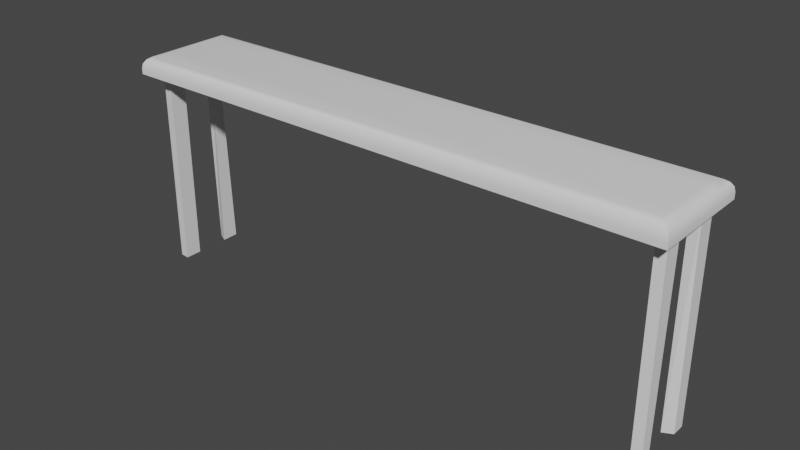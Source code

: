 # Source: squaretable.blend  (saved by Blender 3.3.6; exported with 4.5.12 LTS)
import bpy
from mathutils import Matrix  # noqa: F401  (used for matrix-valued properties, if any)

bpy.ops.wm.read_factory_settings(use_empty=True)
scene = bpy.context.scene
scene.name = 'Scene'

# ---- collections
col_collection = bpy.data.collections.new('Collection'); scene.collection.children.link(col_collection)

# ---- node groups
ng_auto_smooth = bpy.data.node_groups.new('Auto Smooth', 'GeometryNodeTree')
_s = ng_auto_smooth.interface.new_socket(name='Geometry', in_out='OUTPUT', socket_type='NodeSocketGeometry')
_s = ng_auto_smooth.interface.new_socket(name='Geometry', in_out='INPUT', socket_type='NodeSocketGeometry')
_s = ng_auto_smooth.interface.new_socket(name='Angle', in_out='INPUT', socket_type='NodeSocketFloat')
_s.subtype = 'ANGLE'
_s.min_value = 0.0
_s.max_value = 3.142
ng_auto_smooth.is_modifier = True
_N = ng_auto_smooth.nodes; _L = ng_auto_smooth.links
n0 = _N.new('NodeGroupOutput'); n0.name = 'Group Output'; n0.location = (480, -100)
n1 = _N.new('NodeGroupInput'); n1.name = 'Group Input'; n1.location = (-420, -300)
n2 = _N.new('NodeGroupInput'); n2.name = 'Group Input.001'; n2.location = (-60, -100)
n3 = _N.new('GeometryNodeSetShadeSmooth'); n3.name = 'Set Shade Smooth'; n3.location = (120, -100)
n3.domain = 'EDGE'
n4 = _N.new('GeometryNodeSetShadeSmooth'); n4.name = 'Set Shade Smooth.001'; n4.location = (300, -100)
n5 = _N.new('GeometryNodeInputMeshEdgeAngle'); n5.name = 'Edge Angle'; n5.location = (-420, -220)
n6 = _N.new('GeometryNodeInputEdgeSmooth'); n6.name = 'Is Edge Smooth'; n6.location = (-60, -160)
n7 = _N.new('GeometryNodeInputShadeSmooth'); n7.name = 'Is Face Smooth'; n7.location = (-240, -340)
n8 = _N.new('FunctionNodeBooleanMath'); n8.name = 'Boolean Math'; n8.location = (-60, -220)
n9 = _N.new('FunctionNodeCompare'); n9.name = 'Compare'; n9.location = (-240, -180)
n9.operation = 'LESS_EQUAL'
_L.new(n5.outputs[0], n9.inputs[0])
_L.new(n4.outputs[0], n0.inputs[0])
_L.new(n1.outputs[1], n9.inputs[1])
_L.new(n9.outputs[0], n8.inputs[0])
_L.new(n7.outputs[0], n8.inputs[1])
_L.new(n2.outputs[0], n3.inputs[0])
_L.new(n6.outputs[0], n3.inputs[1])
_L.new(n3.outputs[0], n4.inputs[0])
_L.new(n8.outputs[0], n3.inputs[2])
n0.is_active_output = True

# ---- world
world_world = bpy.data.worlds.new('World'); scene.world = world_world
world_world.use_nodes = True; world_world.node_tree.nodes.clear()
_N = world_world.node_tree.nodes; _L = world_world.node_tree.links
n0 = _N.new('ShaderNodeOutputWorld'); n0.name = 'World Output'; n0.location = (300, 300)
n1 = _N.new('ShaderNodeBackground'); n1.name = 'Background'; n1.location = (10, 300)
n1.inputs[0].default_value = (0.05088, 0.05088, 0.05088, 1.0)
_L.new(n1.outputs[0], n0.inputs[0])
n0.is_active_output = True
world_world.color = (0.05088, 0.05088, 0.05088)
world_world.use_sun_shadow = False
world_world.sun_shadow_jitter_overblur = 0.0

# ---- meshes
me_cube_001 = bpy.data.meshes.new('Cube.001')
me_cube_001.from_pydata([(-5.008, -0.6572, 2.729), (-5.008, 0.5312, 2.729), (5.008, -0.6572, 2.729), (5.008, 0.5312, 2.729), (-5.351, 1.0, 2.729), (-5.351, -1.0, 2.729), (5.351, 1.0, 2.729), (5.351, -1.0, 2.729), (-5.192, 0.6746, 2.729), (-5.192, -0.6386, 2.729), (5.192, 0.6746, 2.729), (5.192, -0.6386, 2.729), (-5.351, 0.5, 2.729), (-5.351, 0.0, 2.729), (-5.351, -0.5, 2.729), (5.351, -0.5, 2.729), (5.351, 0.0, 2.729), (5.351, 0.5, 2.729), (-5.192, 0.3463, 2.729), (-5.192, 0.01799, 2.729), (-5.192, -0.3103, 2.729), (5.192, -0.3103, 2.729), (5.192, 0.01799, 2.729), (5.192, 0.3463, 2.729), (-5.008, 0.3286, 2.729), (-5.008, 0.0, 2.729), (-5.008, -0.3286, 2.729), (5.008, -0.3286, 2.729), (5.008, 0.0, 2.729), (5.008, 0.3286, 2.729), (-5.192, -0.4204, -1.157), (-5.192, -0.6386, -1.157), (5.192, 0.4204, -1.157), (5.192, 0.6746, -1.157), (-5.008, -0.3286, -1.157), (-5.008, -0.6572, -1.157), (5.008, 0.3286, -1.157), (5.008, 0.6572, -1.157), (-5.192, 0.6746, -1.157), (-5.008, 0.6572, -1.157), (5.192, -0.6386, -1.157), (5.008, -0.6572, -1.157), (-5.192, 0.4204, -1.157), (5.192, -0.4204, -1.157), (-5.008, 0.3286, -1.157), (5.008, -0.3286, -1.157), (-5.125, -0.7735, 3.07), (-5.351, -1.0, 2.843), (-5.211, -0.8602, 3.053), (-5.285, -0.9337, 3.003), (-5.334, -0.9828, 2.93), (-5.125, 0.7735, 3.07), (-5.351, 1.0, 2.843), (-5.211, 0.8602, 3.053), (-5.285, 0.9337, 3.003), (-5.334, 0.9828, 2.93), (5.125, -0.7735, 3.07), (5.351, -1.0, 2.843), (5.211, -0.8602, 3.053), (5.285, -0.9337, 3.003), (5.334, -0.9828, 2.93), (5.125, 0.7735, 3.07), (5.351, 1.0, 2.843), (5.211, 0.8602, 3.053), (5.285, 0.9337, 3.003), (5.334, 0.9828, 2.93), (-5.125, -0.5, 3.07), (-5.351, -0.5, 2.843), (-5.211, -0.5, 3.053), (-5.285, -0.5, 3.003), (-5.334, -0.5, 2.93), (-5.125, 0.0, 3.07), (-5.351, 0.0, 2.843), (-5.211, 0.0, 3.053), (-5.285, 0.0, 3.003), (-5.334, 0.0, 2.93), (-5.351, 0.5, 2.843), (-5.125, 0.5, 3.07), (-5.334, 0.5, 2.93), (-5.285, 0.5, 3.003), (-5.211, 0.5, 3.053), (5.125, 0.5, 3.07), (5.351, 0.5, 2.843), (5.211, 0.5, 3.053), (5.285, 0.5, 3.003), (5.334, 0.5, 2.93), (5.125, 0.0, 3.07), (5.351, 0.0, 2.843), (5.211, 0.0, 3.053), (5.285, 0.0, 3.003), (5.334, 0.0, 2.93), (5.351, -0.5, 2.843), (5.125, -0.5, 3.07), (5.334, -0.5, 2.93), (5.285, -0.5, 3.003), (5.211, -0.5, 3.053)], [], [(4, 52, 62, 6), (15, 91, 57, 7), (6, 62, 82, 17), (92, 66, 46, 56), (26, 27, 2, 0), (61, 51, 77, 81), (20, 9, 5, 14), (10, 8, 4, 6), (23, 10, 6, 17), (9, 11, 7, 5), (3, 1, 8, 10), (0, 2, 11, 9), (27, 28, 22, 21), (28, 29, 23, 22), (24, 25, 19, 18), (25, 26, 20, 19), (11, 21, 15, 7), (21, 22, 16, 15), (22, 23, 17, 16), (8, 18, 12, 4), (18, 19, 13, 12), (19, 20, 14, 13), (12, 76, 52, 4), (17, 82, 87, 16), (13, 72, 76, 12), (1, 3, 29, 24), (24, 29, 28, 25), (25, 28, 27, 26), (14, 67, 72, 13), (16, 87, 91, 15), (7, 57, 47, 5), (86, 71, 66, 92), (81, 77, 71, 86), (34, 35, 31, 30), (36, 37, 33, 32), (41, 45, 43, 40), (39, 44, 42, 38), (77, 51, 53, 80), (80, 53, 54, 79), (79, 54, 55, 78), (78, 55, 52, 76), (51, 61, 63, 53), (53, 63, 64, 54), (54, 64, 65, 55), (55, 65, 62, 52), (92, 56, 58, 95), (95, 58, 59, 94), (94, 59, 60, 93), (93, 60, 57, 91), (56, 46, 48, 58), (58, 48, 49, 59), (59, 49, 50, 60), (60, 50, 47, 57), (46, 66, 68, 48), (48, 68, 69, 49), (49, 69, 70, 50), (50, 70, 67, 47), (66, 71, 73, 68), (68, 73, 74, 69), (69, 74, 75, 70), (70, 75, 72, 67), (71, 77, 80, 73), (73, 80, 79, 74), (74, 79, 78, 75), (75, 78, 76, 72), (61, 81, 83, 63), (63, 83, 84, 64), (64, 84, 85, 65), (65, 85, 82, 62), (81, 86, 88, 83), (83, 88, 89, 84), (84, 89, 90, 85), (85, 90, 87, 82), (86, 92, 95, 88), (88, 95, 94, 89), (89, 94, 93, 90), (90, 93, 91, 87), (5, 47, 67, 14)])
me_cube_001.polygons.foreach_set('use_smooth', [True] * 78)
_uv = me_cube_001.uv_layers.new(name='UVMap')
_uv.uv.foreach_set('vector', [0.0, 0.504, 0.0, 0.5147, 1.0, 0.5147, 1.0, 0.504, 0.4532, 0.504, 0.4532, 0.5147, 0.4065, 0.5147, 0.4065, 0.504, 0.5934, 0.504, 0.5934, 0.5147, 0.5467, 0.5147, 0.5467, 0.504, 0.9788, 0.4532, 0.02117, 0.4532, 0.02117, 0.4277, 0.9788, 0.4277, 0.03203, 0.4693, 0.968, 0.4693, 0.968, 0.4386, 0.03203, 0.4386, 0.9788, 0.5722, 0.02117, 0.5722, 0.02117, 0.5467, 0.9788, 0.5467, 0.01488, 0.471, 0.01488, 0.4403, 0.0, 0.4065, 0.0, 0.4532, 0.9851, 0.563, 0.01488, 0.563, 0.0, 0.5934, 1.0, 0.5934, 0.9851, 0.5323, 0.9851, 0.563, 1.0, 0.5934, 1.0, 0.5467, 0.01488, 0.4403, 0.9851, 0.4403, 1.0, 0.4065, 0.0, 0.4065, 0.968, 0.5496, 0.03203, 0.5496, 0.01488, 0.563, 0.9851, 0.563, 0.03203, 0.4386, 0.968, 0.4386, 0.9851, 0.4403, 0.01488, 0.4403, 0.968, 0.4693, 0.968, 0.5, 0.9851, 0.5016, 0.9851, 0.471, 0.968, 0.5, 0.968, 0.5307, 0.9851, 0.5323, 0.9851, 0.5016, 0.03203, 0.5307, 0.03203, 0.5, 0.01488, 0.5016, 0.01488, 0.5323, 0.03203, 0.5, 0.03203, 0.4693, 0.01488, 0.471, 0.01488, 0.5016, 0.9851, 0.4403, 0.9851, 0.471, 1.0, 0.4532, 1.0, 0.4065, 0.9851, 0.471, 0.9851, 0.5016, 1.0, 0.5, 1.0, 0.4532, 0.9851, 0.5016, 0.9851, 0.5323, 1.0, 0.5467, 1.0, 0.5, 0.01488, 0.563, 0.01488, 0.5323, 0.0, 0.5467, 0.0, 0.5934, 0.01488, 0.5323, 0.01488, 0.5016, 0.0, 0.5, 0.0, 0.5467, 0.01488, 0.5016, 0.01488, 0.471, 0.0, 0.4532, 0.0, 0.5, 0.5467, 0.504, 0.5467, 0.5147, 0.5934, 0.5147, 0.5934, 0.504, 0.5467, 0.504, 0.5467, 0.5147, 0.5, 0.5147, 0.5, 0.504, 0.5, 0.504, 0.5, 0.5147, 0.5467, 0.5147, 0.5467, 0.504, 0.03203, 0.5496, 0.968, 0.5496, 0.968, 0.5307, 0.03203, 0.5307, 0.03203, 0.5307, 0.968, 0.5307, 0.968, 0.5, 0.03203, 0.5, 0.03203, 0.5, 0.968, 0.5, 0.968, 0.4693, 0.03203, 0.4693, 0.4532, 0.504, 0.4532, 0.5147, 0.5, 0.5147, 0.5, 0.504, 0.5, 0.504, 0.5, 0.5147, 0.4532, 0.5147, 0.4532, 0.504, 1.0, 0.504, 1.0, 0.5147, 0.0, 0.5147, 0.0, 0.504, 0.9788, 0.5, 0.02117, 0.5, 0.02117, 0.4532, 0.9788, 0.4532, 0.9788, 0.5467, 0.02117, 0.5467, 0.02117, 0.5, 0.9788, 0.5, 0.03203, 0.4693, 0.03203, 0.4386, 0.01488, 0.4403, 0.01488, 0.4607, 0.968, 0.5307, 0.968, 0.5614, 0.9851, 0.563, 0.9851, 0.5392, 0.968, 0.4386, 0.968, 0.4693, 0.9851, 0.4607, 0.9851, 0.4403, 0.03203, 0.5614, 0.03203, 0.5307, 0.01488, 0.5392, 0.01488, 0.563, 0.02117, 0.5467, 0.02117, 0.5722, 0.01307, 0.5803, 0.01307, 0.5467, 0.01307, 0.5467, 0.01307, 0.5803, 0.006199, 0.5872, 0.006199, 0.5467, 0.5467, 0.5296, 0.5872, 0.5296, 0.5918, 0.5228, 0.5467, 0.5228, 0.5467, 0.5228, 0.5918, 0.5228, 0.5934, 0.5147, 0.5467, 0.5147, 0.02117, 0.5722, 0.9788, 0.5722, 0.9869, 0.5803, 0.01307, 0.5803, 0.01307, 0.5803, 0.9869, 0.5803, 0.9938, 0.5872, 0.006199, 0.5872, 0.006199, 0.5296, 0.9938, 0.5296, 0.9984, 0.5228, 0.001611, 0.5228, 0.001611, 0.5228, 0.9984, 0.5228, 1.0, 0.5147, 0.0, 0.5147, 0.9788, 0.4532, 0.9788, 0.4277, 0.9869, 0.4196, 0.9869, 0.4532, 0.9869, 0.4532, 0.9869, 0.4196, 0.9938, 0.4127, 0.9938, 0.4532, 0.4532, 0.5296, 0.4127, 0.5296, 0.4081, 0.5228, 0.4532, 0.5228, 0.4532, 0.5228, 0.4081, 0.5228, 0.4065, 0.5147, 0.4532, 0.5147, 0.9788, 0.4277, 0.02117, 0.4277, 0.01307, 0.4196, 0.9869, 0.4196, 0.9869, 0.4196, 0.01307, 0.4196, 0.006199, 0.4127, 0.9938, 0.4127, 0.9938, 0.5296, 0.006199, 0.5296, 0.001611, 0.5228, 0.9984, 0.5228, 0.9984, 0.5228, 0.001611, 0.5228, 0.0, 0.5147, 1.0, 0.5147, 0.02117, 0.4277, 0.02117, 0.4532, 0.01307, 0.4532, 0.01307, 0.4196, 0.01307, 0.4196, 0.01307, 0.4532, 0.006199, 0.4532, 0.006199, 0.4127, 0.4127, 0.5296, 0.4532, 0.5296, 0.4532, 0.5228, 0.4081, 0.5228, 0.4081, 0.5228, 0.4532, 0.5228, 0.4532, 0.5147, 0.4065, 0.5147, 0.02117, 0.4532, 0.02117, 0.5, 0.01307, 0.5, 0.01307, 0.4532, 0.01307, 0.4532, 0.01307, 0.5, 0.006199, 0.5, 0.006199, 0.4532, 0.4532, 0.5296, 0.5, 0.5296, 0.5, 0.5228, 0.4532, 0.5228, 0.4532, 0.5228, 0.5, 0.5228, 0.5, 0.5147, 0.4532, 0.5147, 0.02117, 0.5, 0.02117, 0.5467, 0.01307, 0.5467, 0.01307, 0.5, 0.01307, 0.5, 0.01307, 0.5467, 0.006199, 0.5467, 0.006199, 0.5, 0.5, 0.5296, 0.5467, 0.5296, 0.5467, 0.5228, 0.5, 0.5228, 0.5, 0.5228, 0.5467, 0.5228, 0.5467, 0.5147, 0.5, 0.5147, 0.9788, 0.5722, 0.9788, 0.5467, 0.9869, 0.5467, 0.9869, 0.5803, 0.9869, 0.5803, 0.9869, 0.5467, 0.9938, 0.5467, 0.9938, 0.5872, 0.5872, 0.5296, 0.5467, 0.5296, 0.5467, 0.5228, 0.5918, 0.5228, 0.5918, 0.5228, 0.5467, 0.5228, 0.5467, 0.5147, 0.5934, 0.5147, 0.9788, 0.5467, 0.9788, 0.5, 0.9869, 0.5, 0.9869, 0.5467, 0.9869, 0.5467, 0.9869, 0.5, 0.9938, 0.5, 0.9938, 0.5467, 0.5467, 0.5296, 0.5, 0.5296, 0.5, 0.5228, 0.5467, 0.5228, 0.5467, 0.5228, 0.5, 0.5228, 0.5, 0.5147, 0.5467, 0.5147, 0.9788, 0.5, 0.9788, 0.4532, 0.9869, 0.4532, 0.9869, 0.5, 0.9869, 0.5, 0.9869, 0.4532, 0.9938, 0.4532, 0.9938, 0.5, 0.5, 0.5296, 0.4532, 0.5296, 0.4532, 0.5228, 0.5, 0.5228, 0.5, 0.5228, 0.4532, 0.5228, 0.4532, 0.5147, 0.5, 0.5147, 0.4065, 0.504, 0.4065, 0.5147, 0.4532, 0.5147, 0.4532, 0.504])
me_cube_001.update()
me_cube_002 = bpy.data.meshes.new('Cube.002')
me_cube_002.from_pydata([(-5.008, -0.6572, 2.729), (-5.008, 0.5312, 2.729), (5.008, -0.6572, 2.729), (5.008, 0.5312, 2.729), (-5.192, 0.6746, 2.729), (-5.192, -0.6386, 2.729), (5.192, 0.6746, 2.729), (5.192, -0.6386, 2.729), (-5.192, 0.3463, 2.729), (-5.192, -0.3103, 2.729), (5.192, -0.3103, 2.729), (5.192, 0.3463, 2.729), (-5.008, 0.3286, 2.729), (-5.008, -0.3286, 2.729), (5.008, -0.3286, 2.729), (5.008, 0.3286, 2.729), (-5.192, -0.4204, -1.157), (-5.192, -0.6386, -1.157), (5.192, 0.4204, -1.157), (5.192, 0.6746, -1.157), (-5.008, -0.3286, -1.157), (-5.008, -0.6572, -1.157), (5.008, 0.3286, -1.157), (5.008, 0.6572, -1.157), (-5.192, 0.6746, -1.157), (-5.008, 0.6572, -1.157), (5.192, -0.6386, -1.157), (5.008, -0.6572, -1.157), (-5.192, 0.4204, -1.157), (5.192, -0.4204, -1.157), (-5.008, 0.3286, -1.157), (5.008, -0.3286, -1.157)], [], [(0, 5, 17, 21), (11, 15, 22, 18), (4, 1, 25, 24), (1, 12, 30, 25), (8, 4, 24, 28), (12, 8, 28, 30), (3, 6, 19, 23), (5, 9, 16, 17), (2, 14, 31, 27), (7, 2, 27, 26), (9, 13, 20, 16), (13, 0, 21, 20), (10, 7, 26, 29), (6, 11, 18, 19), (15, 3, 23, 22), (14, 10, 29, 31)])
_uv = me_cube_002.uv_layers.new(name='UVMap')
_uv.uv.foreach_set('vector', [0.133, 0.7071, 0.1287, 0.7301, 0.1287, 0.7301, 0.133, 0.7071, 0.3713, 0.5725, 0.367, 0.5839, 0.367, 0.5839, 0.3713, 0.5725, 0.1287, 0.5199, 0.133, 0.5429, 0.133, 0.5429, 0.1287, 0.5199, 0.133, 0.5429, 0.133, 0.5839, 0.133, 0.5839, 0.133, 0.5429, 0.1287, 0.5725, 0.1287, 0.5199, 0.1287, 0.5199, 0.1287, 0.5725, 0.133, 0.5839, 0.1287, 0.5725, 0.1287, 0.5725, 0.133, 0.5839, 0.367, 0.5429, 0.3713, 0.5199, 0.3713, 0.5199, 0.367, 0.5429, 0.1287, 0.7301, 0.1287, 0.6775, 0.1287, 0.6775, 0.1287, 0.7301, 0.367, 0.7071, 0.367, 0.6661, 0.367, 0.6661, 0.367, 0.7071, 0.3713, 0.7301, 0.367, 0.7071, 0.367, 0.7071, 0.3713, 0.7301, 0.1287, 0.6775, 0.133, 0.6661, 0.133, 0.6661, 0.1287, 0.6775, 0.133, 0.6661, 0.133, 0.7071, 0.133, 0.7071, 0.133, 0.6661, 0.3713, 0.6775, 0.3713, 0.7301, 0.3713, 0.7301, 0.3713, 0.6775, 0.3713, 0.5199, 0.3713, 0.5725, 0.3713, 0.5725, 0.3713, 0.5199, 0.367, 0.5839, 0.367, 0.5429, 0.367, 0.5429, 0.367, 0.5839, 0.367, 0.6661, 0.3713, 0.6775, 0.3713, 0.6775, 0.367, 0.6661])
me_cube_002.update()

# ---- objects
ob_cube = bpy.data.objects.new('Cube', me_cube_001)
ob_cube_001 = bpy.data.objects.new('Cube.001', me_cube_002)

# ---- transforms, parenting, visibility, modifiers, constraints
ob_cube.location = (0.0, 0.0, 0.0)
_m = ob_cube.modifiers.new('Auto Smooth', 'NODES')
_m.node_group = ng_auto_smooth
_gi = [s.identifier for s in ng_auto_smooth.interface.items_tree if s.item_type == 'SOCKET' and s.in_out == 'INPUT']
_m[_gi[1]] = 0.5236  # Angle
ob_cube_001.location = (0.0, 0.0, 0.0)

# ---- collection membership
col_collection.objects.link(ob_cube)
col_collection.objects.link(ob_cube_001)

# ---- scene / render settings (as saved in the file)
scene.frame_start = 1; scene.frame_end = 250; scene.frame_set(1)
scene.render.engine = 'BLENDER_EEVEE_NEXT'
scene.cycles.sampling_pattern = 'TABULATED_SOBOL'
scene.cycles.use_light_tree = False
scene.view_settings.view_transform = 'Filmic'
bpy.context.view_layer.update()

# ---- added for rendering (the .blend has no active camera and no usable light): camera, sun
cam_auto = bpy.data.cameras.new('AutoCamera')
cam_auto.lens = 50.0
cam_auto.sensor_width = 36.0
cam_auto.clip_end = 1000.0
ob_auto_camera = bpy.data.objects.new('AutoCamera', cam_auto)
scene.collection.objects.link(ob_auto_camera)
ob_auto_camera.location = (10.8061, -12.9673, 9.60105)
ob_auto_camera.rotation_euler = (1.09748, -7.21219e-08, 0.694738)
scene.camera = ob_auto_camera
light_auto_sun = bpy.data.lights.new('AutoSun', 'SUN')
light_auto_sun.energy = 3.0
light_auto_sun.angle = 0.0523599
ob_auto_sun = bpy.data.objects.new('AutoSun', light_auto_sun)
scene.collection.objects.link(ob_auto_sun)
ob_auto_sun.rotation_euler = (0.872665, 0.174533, 0.523599)
bpy.context.view_layer.update()
